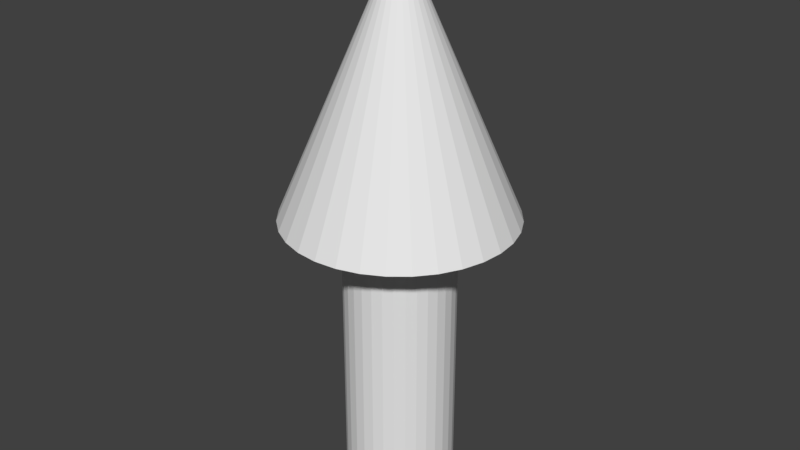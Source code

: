 # Source: arrow.blend  (saved by Blender 2.78.0; exported with 4.5.12 LTS)
import bpy
from mathutils import Matrix  # noqa: F401  (used for matrix-valued properties, if any)

bpy.ops.wm.read_factory_settings(use_empty=True)
scene = bpy.context.scene
scene.name = 'Scene'

# ---- collections
col_collection_1 = bpy.data.collections.new('Collection 1'); scene.collection.children.link(col_collection_1)

# ---- world
world_world = bpy.data.worlds.new('World'); scene.world = world_world
world_world.color = (0.05088, 0.05088, 0.05088)
world_world.use_sun_shadow = False
world_world.sun_shadow_jitter_overblur = 0.0
world_world.cycles.sampling_method = 'MANUAL'

# ---- meshes
me_cylinder = bpy.data.meshes.new('Cylinder')
me_cylinder.from_pydata([(3.783e-08, 0.2936, 0.2458), (3.783e-08, 0.2936, 1.763), (0.05729, 0.288, 0.2458), (0.05729, 0.288, 1.763), (0.1124, 0.2713, 0.2458), (0.1124, 0.2713, 1.763), (0.1631, 0.2442, 0.2458), (0.1631, 0.2442, 1.763), (0.2076, 0.2076, 0.2458), (0.2076, 0.2076, 1.763), (0.2442, 0.1631, 0.2458), (0.2442, 0.1631, 1.763), (0.2713, 0.1124, 0.2458), (0.2713, 0.1124, 1.763), (0.288, 0.05729, 0.2458), (0.288, 0.05729, 1.763), (0.2936, 2.472e-07, 0.2458), (0.2936, 2.472e-07, 1.763), (0.288, -0.05729, 0.2458), (0.288, -0.05729, 1.763), (0.2713, -0.1124, 0.2458), (0.2713, -0.1124, 1.763), (0.2442, -0.1631, 0.2458), (0.2442, -0.1631, 1.763), (0.2076, -0.2076, 0.2458), (0.2076, -0.2076, 1.763), (0.1631, -0.2442, 0.2458), (0.1631, -0.2442, 1.763), (0.1124, -0.2713, 0.2458), (0.1124, -0.2713, 1.763), (0.05729, -0.288, 0.2458), (0.05729, -0.288, 1.763), (-5.786e-08, -0.2936, 0.2458), (-5.786e-08, -0.2936, 1.763), (-0.05729, -0.288, 0.2458), (-0.05729, -0.288, 1.763), (-0.1124, -0.2713, 0.2458), (-0.1124, -0.2713, 1.763), (-0.1631, -0.2442, 0.2458), (-0.1631, -0.2442, 1.763), (-0.2076, -0.2076, 0.2458), (-0.2076, -0.2076, 1.763), (-0.2442, -0.1631, 0.2458), (-0.2442, -0.1631, 1.763), (-0.2713, -0.1124, 0.2458), (-0.2713, -0.1124, 1.763), (-0.288, -0.05729, 0.2458), (-0.288, -0.05729, 1.763), (-0.2936, 5.085e-07, 0.2458), (-0.2936, 5.085e-07, 1.763), (-0.288, 0.05729, 0.2458), (-0.288, 0.05729, 1.763), (-0.2713, 0.1124, 0.2458), (-0.2713, 0.1124, 1.763), (-0.2442, 0.1631, 0.2458), (-0.2442, 0.1631, 1.763), (-0.2076, 0.2076, 0.2458), (-0.2076, 0.2076, 1.763), (-0.1631, 0.2442, 0.2458), (-0.1631, 0.2442, 1.763), (-0.1124, 0.2713, 0.2458), (-0.1124, 0.2713, 1.763), (-0.05729, 0.288, 0.2458), (-0.05729, 0.288, 1.763), (1.485e-08, 0.6102, 1.763), (0.119, 0.5985, 1.763), (0.2335, 0.5637, 1.763), (0.339, 0.5073, 1.763), (0.4315, 0.4315, 1.763), (0.5073, 0.339, 1.763), (0.5637, 0.2335, 1.763), (0.5985, 0.119, 1.763), (0.6102, 1.763e-07, 1.763), (0.5985, -0.119, 1.763), (0.5637, -0.2335, 1.763), (0.5073, -0.339, 1.763), (0.4315, -0.4315, 1.763), (0.339, -0.5073, 1.763), (0.2335, -0.5637, 1.763), (0.119, -0.5985, 1.763), (-1.84e-07, -0.6102, 1.763), (-0.119, -0.5985, 1.763), (-0.2335, -0.5637, 1.763), (-0.339, -0.5073, 1.763), (-0.4315, -0.4315, 1.763), (-0.5073, -0.339, 1.763), (-0.5637, -0.2335, 1.763), (-0.5985, -0.119, 1.763), (-0.6102, 7.194e-07, 1.763), (-0.5985, 0.119, 1.763), (-0.5637, 0.2335, 1.763), (-0.5073, 0.339, 1.763), (-0.4315, 0.4315, 1.763), (-0.339, 0.5073, 1.763), (-0.2335, 0.5637, 1.763), (-0.119, 0.5985, 1.763), (7.613e-08, 3.26e-07, 3.177), (-2.142e-08, 3.262e-07, 2.956)], [], [(0, 1, 3, 2), (2, 3, 5, 4), (4, 5, 7, 6), (6, 7, 9, 8), (8, 9, 11, 10), (10, 11, 13, 12), (12, 13, 15, 14), (14, 15, 17, 16), (16, 17, 19, 18), (18, 19, 21, 20), (20, 21, 23, 22), (22, 23, 25, 24), (24, 25, 27, 26), (26, 27, 29, 28), (28, 29, 31, 30), (30, 31, 33, 32), (32, 33, 35, 34), (34, 35, 37, 36), (36, 37, 39, 38), (38, 39, 41, 40), (40, 41, 43, 42), (42, 43, 45, 44), (44, 45, 47, 46), (46, 47, 49, 48), (48, 49, 51, 50), (50, 51, 53, 52), (52, 53, 55, 54), (54, 55, 57, 56), (56, 57, 59, 58), (58, 59, 61, 60), (27, 25, 76, 77), (60, 61, 63, 62), (62, 63, 1, 0), (0, 2, 4, 6, 8, 10, 12, 14, 16, 18, 20, 22, 24, 26, 28, 30, 32, 34, 36, 38, 40, 42, 44, 46, 48, 50, 52, 54, 56, 58, 60, 62), (45, 43, 85, 86), (63, 61, 94, 95), (19, 17, 72, 73), (37, 35, 81, 82), (55, 53, 90, 91), (11, 9, 68, 69), (29, 27, 77, 78), (47, 45, 86, 87), (3, 1, 64, 65), (1, 63, 95, 64), (21, 19, 73, 74), (39, 37, 82, 83), (57, 55, 91, 92), (13, 11, 69, 70), (31, 29, 78, 79), (49, 47, 87, 88), (5, 3, 65, 66), (23, 21, 74, 75), (41, 39, 83, 84), (59, 57, 92, 93), (15, 13, 70, 71), (33, 31, 79, 80), (51, 49, 88, 89), (7, 5, 66, 67), (25, 23, 75, 76), (43, 41, 84, 85), (61, 59, 93, 94), (17, 15, 71, 72), (35, 33, 80, 81), (53, 51, 89, 90), (9, 7, 67, 68), (91, 90, 96), (90, 89, 96), (89, 88, 96), (88, 87, 96), (87, 86, 96), (86, 85, 96), (83, 82, 96), (85, 84, 96), (69, 68, 96), (84, 83, 96), (95, 94, 96), (81, 80, 96), (67, 66, 96), (93, 92, 96), (79, 78, 96), (65, 64, 96), (75, 74, 96), (74, 73, 96), (73, 72, 96), (70, 69, 96), (72, 71, 96), (64, 95, 96), (71, 70, 96), (82, 81, 96), (68, 67, 96), (94, 93, 96), (80, 79, 96), (66, 65, 96), (92, 91, 96), (78, 77, 96), (77, 76, 96), (76, 75, 96)])
me_cylinder.use_remesh_preserve_volume = False
me_cylinder.use_remesh_preserve_attributes = False
me_cylinder.use_mirror_vertex_groups = False
me_cylinder.update()

# ---- objects
ob_cylinder = bpy.data.objects.new('Cylinder', me_cylinder)

# ---- transforms, parenting, visibility, modifiers, constraints
ob_cylinder.location = (0.0, 0.0, 0.0)
ob_cylinder.lineart.crease_threshold = 0.0

# ---- collection membership
col_collection_1.objects.link(ob_cylinder)

# ---- scene / render settings (as saved in the file)
scene.frame_start = 1; scene.frame_end = 250; scene.frame_set(1)
scene.render.engine = 'CYCLES'
scene.render.resolution_percentage = 50
scene.render.dither_intensity = 0.0
scene.cycles.use_denoising = False
scene.cycles.samples = 128
scene.cycles.sampling_pattern = 'TABULATED_SOBOL'
scene.cycles.light_sampling_threshold = 0.0
scene.cycles.use_adaptive_sampling = False
scene.cycles.use_light_tree = False
scene.cycles.blur_glossy = 0.0
scene.cycles.sample_clamp_indirect = 0.0
scene.view_settings.view_transform = 'Standard'
bpy.context.view_layer.update()

# ---- added for rendering (the .blend has no active camera and no usable light): camera, sun
cam_auto = bpy.data.cameras.new('AutoCamera')
cam_auto.lens = 50.0
cam_auto.sensor_width = 36.0
cam_auto.clip_end = 1000.0
ob_auto_camera = bpy.data.objects.new('AutoCamera', cam_auto)
scene.collection.objects.link(ob_auto_camera)
ob_auto_camera.location = (3.1471, -3.77652, 4.22899)
ob_auto_camera.rotation_euler = (1.09748, -7.21219e-08, 0.694738)
scene.camera = ob_auto_camera
light_auto_sun = bpy.data.lights.new('AutoSun', 'SUN')
light_auto_sun.energy = 3.0
light_auto_sun.angle = 0.0523599
ob_auto_sun = bpy.data.objects.new('AutoSun', light_auto_sun)
scene.collection.objects.link(ob_auto_sun)
ob_auto_sun.rotation_euler = (0.872665, 0.174533, 0.523599)
bpy.context.view_layer.update()
